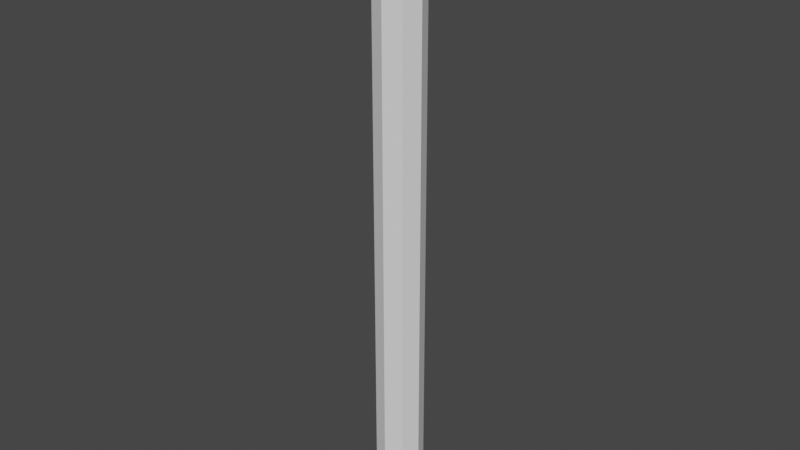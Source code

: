 # Source: Rope_2.blend  (saved by Blender 2.81.16; exported with 4.5.12 LTS)
import bpy
from mathutils import Matrix  # noqa: F401  (used for matrix-valued properties, if any)

bpy.ops.wm.read_factory_settings(use_empty=True)
scene = bpy.context.scene
scene.name = 'Scene'

# ---- collections
col_collection = bpy.data.collections.new('Collection'); scene.collection.children.link(col_collection)

# ---- world
world_world = bpy.data.worlds.new('World'); scene.world = world_world
world_world.use_nodes = True; world_world.node_tree.nodes.clear()
_N = world_world.node_tree.nodes; _L = world_world.node_tree.links
n0 = _N.new('ShaderNodeOutputWorld'); n0.name = 'World Output'; n0.location = (300, 300)
n1 = _N.new('ShaderNodeBackground'); n1.name = 'Background'; n1.location = (10, 300)
n1.inputs[0].default_value = (0.05088, 0.05088, 0.05088, 1.0)
_L.new(n1.outputs[0], n0.inputs[0])
n0.is_active_output = True
world_world.color = (0.05088, 0.05088, 0.05088)
world_world.use_sun_shadow = False
world_world.sun_shadow_jitter_overblur = 0.0

# ---- meshes
me_cylinder = bpy.data.meshes.new('Cylinder')
me_cylinder.from_pydata([(0.0, -0.8746, -0.1), (0.0, 0.8746, -0.1), (0.07071, -0.8746, -0.07071), (0.07071, 0.8746, -0.07071), (0.1, -0.8746, 5.96e-08), (0.1, 0.8746, -5.96e-08), (0.07071, -0.8746, 0.07071), (0.07071, 0.8746, 0.07071), (-8.742e-09, -0.8746, 0.1), (-8.742e-09, 0.8746, 0.1), (-0.07071, -0.8746, 0.07071), (-0.07071, 0.8746, 0.07071), (-0.1, -0.8746, 5.96e-08), (-0.1, 0.8746, -5.96e-08), (-0.07071, -0.8746, -0.07071), (-0.07071, 0.8746, -0.07071), (0.0, -0.2915, -0.1), (0.0, 0.2915, -0.1), (0.07071, 0.2915, -0.07071), (0.07071, -0.2915, -0.07071), (0.1, 0.2915, 0.0), (0.1, -0.2915, 2.98e-08), (0.07071, 0.2915, 0.07071), (0.07071, -0.2915, 0.07071), (-8.742e-09, 0.2915, 0.1), (-8.742e-09, -0.2915, 0.1), (-0.07071, 0.2915, 0.07071), (-0.07071, -0.2915, 0.07071), (-0.1, 0.2915, 0.0), (-0.1, -0.2915, 0.0), (-0.07071, 0.2915, -0.07071), (-0.07071, -0.2915, -0.07071)], [], [(17, 1, 3, 18), (18, 3, 5, 20), (20, 5, 7, 22), (22, 7, 9, 24), (24, 9, 11, 26), (26, 11, 13, 28), (3, 1, 15, 13, 11, 9, 7, 5), (28, 13, 15, 30), (30, 15, 1, 17), (0, 2, 4, 6, 8, 10, 12, 14), (14, 31, 16, 0), (31, 30, 17, 16), (12, 29, 31, 14), (29, 28, 30, 31), (10, 27, 29, 12), (27, 26, 28, 29), (8, 25, 27, 10), (25, 24, 26, 27), (6, 23, 25, 8), (23, 22, 24, 25), (4, 21, 23, 6), (21, 20, 22, 23), (2, 19, 21, 4), (19, 18, 20, 21), (0, 16, 19, 2), (16, 17, 18, 19)])
_uv = me_cylinder.uv_layers.new(name='UVMap')
_uv.uv.foreach_set('vector', [1.0, 0.8333, 1.0, 1.0, 0.875, 1.0, 0.875, 0.8333, 0.875, 0.8333, 0.875, 1.0, 0.75, 1.0, 0.75, 0.8333, 0.75, 0.8333, 0.75, 1.0, 0.625, 1.0, 0.625, 0.8333, 0.625, 0.8333, 0.625, 1.0, 0.5, 1.0, 0.5, 0.8333, 0.5, 0.8333, 0.5, 1.0, 0.375, 1.0, 0.375, 0.8333, 0.375, 0.8333, 0.375, 1.0, 0.25, 1.0, 0.25, 0.8333, 0.4197, 0.4197, 0.25, 0.49, 0.08029, 0.4197, 0.01, 0.25, 0.08029, 0.08029, 0.25, 0.01, 0.4197, 0.08029, 0.49, 0.25, 0.25, 0.8333, 0.25, 1.0, 0.125, 1.0, 0.125, 0.8333, 0.125, 0.8333, 0.125, 1.0, 0.0, 1.0, 0.0, 0.8333, 0.75, 0.49, 0.9197, 0.4197, 0.99, 0.25, 0.9197, 0.08029, 0.75, 0.01, 0.5803, 0.08029, 0.51, 0.25, 0.5803, 0.4197, 0.125, 0.5, 0.125, 0.6667, 0.0, 0.6667, 0.0, 0.5, 0.125, 0.6667, 0.125, 0.8333, 0.0, 0.8333, 0.0, 0.6667, 0.25, 0.5, 0.25, 0.6667, 0.125, 0.6667, 0.125, 0.5, 0.25, 0.6667, 0.25, 0.8333, 0.125, 0.8333, 0.125, 0.6667, 0.375, 0.5, 0.375, 0.6667, 0.25, 0.6667, 0.25, 0.5, 0.375, 0.6667, 0.375, 0.8333, 0.25, 0.8333, 0.25, 0.6667, 0.5, 0.5, 0.5, 0.6667, 0.375, 0.6667, 0.375, 0.5, 0.5, 0.6667, 0.5, 0.8333, 0.375, 0.8333, 0.375, 0.6667, 0.625, 0.5, 0.625, 0.6667, 0.5, 0.6667, 0.5, 0.5, 0.625, 0.6667, 0.625, 0.8333, 0.5, 0.8333, 0.5, 0.6667, 0.75, 0.5, 0.75, 0.6667, 0.625, 0.6667, 0.625, 0.5, 0.75, 0.6667, 0.75, 0.8333, 0.625, 0.8333, 0.625, 0.6667, 0.875, 0.5, 0.875, 0.6667, 0.75, 0.6667, 0.75, 0.5, 0.875, 0.6667, 0.875, 0.8333, 0.75, 0.8333, 0.75, 0.6667, 1.0, 0.5, 1.0, 0.6667, 0.875, 0.6667, 0.875, 0.5, 1.0, 0.6667, 1.0, 0.8333, 0.875, 0.8333, 0.875, 0.6667])
me_cylinder.use_remesh_preserve_volume = False
me_cylinder.use_remesh_preserve_attributes = False
me_cylinder.use_mirror_vertex_groups = False
me_cylinder.update()
arm_armature = bpy.data.armatures.new('Armature')  # bones are not reproduced

# ---- objects
ob_cylinder = bpy.data.objects.new('Cylinder', me_cylinder)
ob_armature = bpy.data.objects.new('Armature', arm_armature)

# ---- transforms, parenting, visibility, modifiers, constraints
ob_cylinder.parent = ob_armature
ob_cylinder.matrix_parent_inverse = Matrix(((1.0, -0.0, 0.0, -8.064e-05), (0.0, -1.0, -3.258e-07, 7.135e-05), (0.0, 3.258e-07, -1.0, 0.8758), (-0.0, 0.0, 0.0, 1.0)))
ob_cylinder.location = (0.0, 0.0, 0.0)
ob_cylinder.rotation_euler = (1.571, -0.0, 0.0)
ob_cylinder.scale = (1.0, 1.5, 1.0)
ob_cylinder.lock_rotation = (True, False, False)
ob_cylinder.lineart.crease_threshold = 0.0
_vg = ob_cylinder.vertex_groups.new(name='Bone')
for _i, _w in zip([1, 3, 5, 7, 9, 11, 13, 15], [0.9842, 0.9845, 0.9833, 0.9845, 0.9842, 0.9845, 0.9833, 0.9845]): _vg.add([_i], _w, 'REPLACE')
_vg = ob_cylinder.vertex_groups.new(name='Bone.001')
for _i, _w in zip([16, 17, 18, 19, 20, 21, 22, 23, 24, 25, 26, 27, 28, 29, 30, 31], [0.9928, 0.9928, 0.9928, 0.9928, 0.9928, 0.9928, 0.9928, 0.9928, 0.9928, 0.9928, 0.9928, 0.9928, 0.9928, 0.9928, 0.9928, 0.9928]): _vg.add([_i], _w, 'REPLACE')
_vg = ob_cylinder.vertex_groups.new(name='Bone.002')
for _i, _w in zip([0, 2, 4, 6, 8, 10, 12, 14, 16, 17, 18, 19, 20, 21, 22, 23, 24, 25, 26, 27, 28, 29, 30, 31], [0.985, 0.985, 0.985, 0.9841, 0.985, 0.9849, 0.985, 0.9841, 0.24, 1.909e-05, 0.01061, 0.24, 1.017e-05, 0.2396, 1.189e-05, 0.24, 0.0001154, 0.24, 4.682e-05, 0.24, 0.001034, 0.24, 7.701e-05, 0.24]): _vg.add([_i], _w, 'REPLACE')
_m = ob_cylinder.modifiers.new('Armature', 'ARMATURE')
_m.object = ob_armature
ob_armature.location = (0.0, 0.0, 0.0)
ob_armature.rotation_euler = (3.142, -0.0, 0.0)
ob_armature.scale = (0.15, 0.15, 0.15)
ob_armature.show_in_front = True
ob_armature.lineart.crease_threshold = 0.0

# ---- collection membership
col_collection.objects.link(ob_cylinder)
col_collection.objects.link(ob_armature)

# ---- scene / render settings (as saved in the file)
scene.frame_start = 1; scene.frame_end = 250; scene.frame_set(1)
scene.render.engine = 'BLENDER_EEVEE_NEXT'
scene.cycles.use_denoising = False
scene.cycles.samples = 128
scene.cycles.sampling_pattern = 'TABULATED_SOBOL'
scene.cycles.use_adaptive_sampling = False
scene.cycles.use_light_tree = False
scene.view_settings.view_transform = 'Filmic'
bpy.context.view_layer.update()

# ---- added for rendering (the .blend has no active camera and no usable light): camera, sun
cam_auto = bpy.data.cameras.new('AutoCamera')
cam_auto.lens = 50.0
cam_auto.sensor_width = 36.0
cam_auto.clip_end = 1000.0
ob_auto_camera = bpy.data.objects.new('AutoCamera', cam_auto)
scene.collection.objects.link(ob_auto_camera)
ob_auto_camera.location = (0.366248, -0.439523, 0.161644)
ob_auto_camera.rotation_euler = (1.09748, -7.21219e-08, 0.694738)
scene.camera = ob_auto_camera
light_auto_sun = bpy.data.lights.new('AutoSun', 'SUN')
light_auto_sun.energy = 3.0
light_auto_sun.angle = 0.0523599
ob_auto_sun = bpy.data.objects.new('AutoSun', light_auto_sun)
scene.collection.objects.link(ob_auto_sun)
ob_auto_sun.rotation_euler = (0.872665, 0.174533, 0.523599)
bpy.context.view_layer.update()
